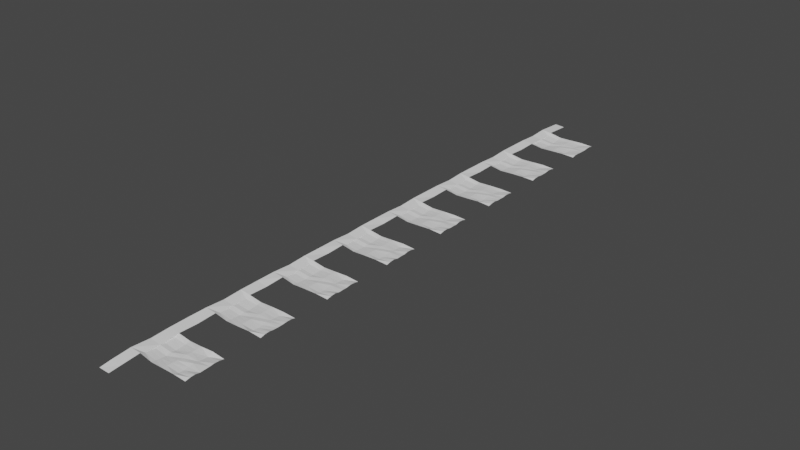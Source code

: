 # Source: bandeirinhas.blend  (saved by Blender 3.2.14; exported with 4.5.12 LTS)
import bpy
from mathutils import Matrix  # noqa: F401  (used for matrix-valued properties, if any)

bpy.ops.wm.read_factory_settings(use_empty=True)
scene = bpy.context.scene
scene.name = 'Scene'

# ---- collections
col_collection = bpy.data.collections.new('Collection'); scene.collection.children.link(col_collection)

# ---- world
world_world = bpy.data.worlds.new('World'); scene.world = world_world
world_world.use_nodes = True; world_world.node_tree.nodes.clear()
_N = world_world.node_tree.nodes; _L = world_world.node_tree.links
n0 = _N.new('ShaderNodeOutputWorld'); n0.name = 'World Output'; n0.location = (300, 300)
n1 = _N.new('ShaderNodeBackground'); n1.name = 'Background'; n1.location = (10, 300)
n1.inputs[0].default_value = (0.05088, 0.05088, 0.05088, 1.0)
_L.new(n1.outputs[0], n0.inputs[0])
n0.is_active_output = True
world_world.color = (0.05088, 0.05088, 0.05088)
world_world.use_sun_shadow = False
world_world.sun_shadow_jitter_overblur = 0.0

# ---- meshes
me_plane = bpy.data.meshes.new('Plane')
me_plane.from_pydata([(-1.0, -1.0, 0.0), (1.0, -1.0, 0.0), (-1.0, 1.0, 0.0), (1.0, 1.0, 0.0), (-1.0, 0.965, 0.0), (-1.0, 0.9044, 0.0), (-1.0, 0.8438, 0.0), (-1.0, 0.7832, 0.0), (-1.0, 0.7226, 0.0), (-1.0, 0.662, 0.0), (-1.0, 0.6014, 0.0), (-1.0, 0.5408, 0.0), (-1.0, 0.4802, 0.0), (-1.0, 0.4196, 0.0), (-1.0, 0.359, 0.0), (-1.0, 0.2983, 0.0), (-1.0, 0.2377, 0.0), (-1.0, 0.1771, 0.0), (-1.0, 0.1165, 0.0), (-1.0, 0.05592, 0.0), (-1.0, -0.004686, 0.0), (-1.0, -0.06529, 0.0), (-1.0, -0.1259, 0.0), (-1.0, -0.1865, 0.0), (-1.0, -0.2471, 0.0), (-1.0, -0.3077, 0.0), (-1.0, -0.3683, 0.0), (-1.0, -0.4289, 0.0), (-1.0, -0.4895, 0.0), (-1.0, -0.5501, 0.0), (-1.0, -0.6107, 0.0), (-1.0, -0.6714, 0.0), (-1.0, -0.732, 0.0), (-1.0, -0.7926, 0.0), (-1.0, -0.8532, 0.0), (-1.0, -0.9138, 0.0), (1.0, -0.9138, 0.0), (1.0, -0.8532, 0.0), (1.0, -0.7926, 0.0), (1.0, -0.732, 0.0), (1.0, -0.6714, 0.0), (1.0, -0.6107, 0.0), (1.0, -0.5501, 0.0), (1.0, -0.4895, 0.0), (1.0, -0.4289, 0.0), (1.0, -0.3683, 0.0), (1.0, -0.3077, 0.0), (1.0, -0.2471, 0.0), (1.0, -0.1865, 0.0), (1.0, -0.1259, 0.0), (1.0, -0.06529, 0.0), (1.0, -0.004686, 0.0), (1.0, 0.05592, 0.0), (1.0, 0.1165, 0.0), (1.0, 0.1771, 0.0), (1.0, 0.2377, 0.0), (1.0, 0.2983, 0.0), (1.0, 0.359, 0.0), (1.0, 0.4196, 0.0), (1.0, 0.4802, 0.0), (1.0, 0.5408, 0.0), (1.0, 0.6014, 0.0), (1.0, 0.662, 0.0), (1.0, 0.7226, 0.0), (1.0, 0.7832, 0.0), (1.0, 0.8438, 0.0), (1.0, 0.9044, 0.0), (1.0, 0.965, 0.0), (-10.66, 0.9044, 0.0), (-10.66, 0.8438, 0.0), (-10.66, 0.7832, 0.0), (-10.66, 0.662, 0.0), (-10.66, 0.6014, 0.0), (-10.66, 0.5408, 0.0), (-10.66, 0.4196, 0.0), (-10.66, 0.359, 0.0), (-10.66, 0.2983, 0.0), (-10.66, 0.1771, 0.0), (-10.66, 0.1165, 0.0), (-10.66, 0.05592, 0.0), (-10.66, -0.06529, 0.0), (-10.66, -0.1259, 0.0), (-10.66, -0.1865, 0.0), (-10.66, -0.3077, 0.0), (-10.66, -0.3683, 0.0), (-10.66, -0.4289, 0.0), (-10.66, -0.5501, 0.0), (-10.66, -0.6107, 0.0), (-10.66, -0.6714, 0.0), (-10.66, -0.7926, 0.0), (-10.66, -0.8532, 0.0), (-10.66, -0.9138, 0.0), (-1.0, 0.8741, 0.0), (-1.0, 0.8135, 0.0), (-1.0, 0.6317, 0.0), (-1.0, 0.5711, 0.0), (-1.0, 0.3893, 0.0), (-1.0, 0.3286, 0.0), (-1.0, 0.1468, 0.0), (-1.0, 0.08622, 0.0), (-1.0, -0.0956, 0.0), (-1.0, -0.1562, 0.0), (-1.0, -0.338, 0.0), (-1.0, -0.3986, 0.0), (-1.0, -0.5804, 0.0), (-1.0, -0.641, 0.0), (-1.0, -0.8229, 0.0), (-1.0, -0.8835, 0.0), (-10.66, 0.8741, 0.0), (-10.66, 0.8135, 0.0), (-10.66, 0.6317, 0.0), (-10.66, 0.5711, 0.0), (-10.66, 0.3893, 0.0), (-10.66, 0.3286, 0.0), (-10.66, 0.1468, 0.0), (-10.66, 0.08622, 0.0), (-10.66, -0.0956, 0.0), (-10.66, -0.1562, 0.0), (-10.66, -0.338, 0.0), (-10.66, -0.3986, 0.0), (-10.66, -0.5804, 0.0), (-10.66, -0.641, 0.0), (-10.66, -0.8229, 0.0), (-10.66, -0.8835, 0.0), (-5.83, -0.6714, 0.0), (-5.83, -0.6107, 0.0), (-5.83, 0.6014, 0.0), (-5.83, 0.662, 0.0), (-5.83, 0.1165, 0.0), (-5.83, 0.1771, 0.0), (-5.83, 0.5408, 0.0), (-5.83, -0.3683, 0.0), (-5.83, -0.3077, 0.0), (-5.83, 0.05592, 0.0), (-5.83, -0.8532, 0.0), (-5.83, -0.7926, 0.0), (-5.83, -0.4289, 0.0), (-5.83, -0.9138, 0.0), (-5.83, 0.8438, 0.0), (-5.83, 0.9044, 0.0), (-5.83, 0.359, 0.0), (-5.83, 0.4196, 0.0), (-5.83, 0.7832, 0.0), (-5.83, -0.1259, 0.0), (-5.83, -0.06529, 0.0), (-5.83, 0.2983, 0.0), (-5.83, -0.5501, 0.0), (-5.83, -0.1865, 0.0), (-5.83, -0.1562, 0.0), (-5.83, -0.5804, 0.0), (-5.83, 0.3286, 0.0), (-5.83, -0.0956, 0.0), (-5.83, 0.8135, 0.0), (-5.83, 0.3893, 0.0), (-5.83, 0.8741, 0.0), (-5.83, -0.8835, 0.0), (-5.83, -0.3986, 0.0), (-5.83, -0.8229, 0.0), (-5.83, 0.08622, 0.0), (-5.83, -0.338, 0.0), (-5.83, 0.5711, 0.0), (-5.83, 0.1468, 0.0), (-5.83, 0.6317, 0.0), (-5.83, -0.641, 0.0), (-1.0, 0.859, 0.0), (-1.0, 0.7983, 0.0), (-1.0, 0.6165, 0.0), (-1.0, 0.5559, 0.0), (-1.0, 0.3741, 0.0), (-1.0, 0.3135, 0.0), (-1.0, 0.1317, 0.0), (-1.0, 0.07107, 0.0), (-1.0, -0.1107, 0.0), (-1.0, -0.1714, 0.0), (-1.0, -0.3532, 0.0), (-1.0, -0.4138, 0.0), (-1.0, -0.5956, 0.0), (-1.0, -0.6562, 0.0), (-1.0, -0.838, 0.0), (-1.0, -0.8986, 0.0), (-10.66, 0.859, 0.0), (-10.66, 0.7983, 0.0), (-10.66, 0.6165, 0.0), (-10.66, 0.5559, 0.0), (-10.66, 0.3741, 0.0), (-10.66, 0.3135, 0.0), (-10.66, 0.1317, 0.0), (-10.66, 0.07107, 0.0), (-10.66, -0.1107, 0.0), (-10.66, -0.1714, 0.0), (-10.66, -0.3532, 0.0), (-10.66, -0.4138, 0.0), (-10.66, -0.5956, 0.0), (-10.66, -0.6562, 0.0), (-10.66, -0.838, 0.0), (-10.66, -0.8986, 0.0), (-3.415, -0.6714, 0.0), (-8.245, -0.6107, 0.0), (-3.415, 0.6014, 0.0), (-8.245, 0.662, 0.0), (-3.415, 0.1165, 0.0), (-8.245, 0.1771, 0.0), (-3.415, 0.5408, 0.0), (-3.415, -0.3683, 0.0), (-8.245, -0.3077, 0.0), (-3.415, 0.05592, 0.0), (-3.415, -0.8532, 0.0), (-8.245, -0.7926, 0.0), (-3.415, -0.4289, 0.0), (-3.415, -0.9138, 0.0), (-3.415, 0.8438, 0.0), (-8.245, 0.9044, 0.0), (-3.415, 0.359, 0.0), (-8.245, 0.4196, 0.0), (-3.415, 0.7832, 0.0), (-3.415, -0.1259, 0.0), (-8.245, -0.06529, 0.0), (-3.415, 0.2983, 0.0), (-8.245, -0.5501, 0.0), (-3.415, -0.1865, 0.0), (-1.0, 0.8893, 0.0), (-1.0, 0.8286, 0.0), (-1.0, 0.6468, 0.0), (-1.0, 0.5862, 0.0), (-1.0, 0.4044, 0.0), (-1.0, 0.3438, 0.0), (-1.0, 0.162, 0.0), (-1.0, 0.1014, 0.0), (-1.0, -0.08044, 0.0), (-1.0, -0.141, 0.0), (-1.0, -0.3229, 0.0), (-1.0, -0.3835, 0.0), (-1.0, -0.5653, 0.0), (-1.0, -0.6259, 0.0), (-1.0, -0.8077, 0.0), (-1.0, -0.8683, 0.0), (-10.66, 0.8893, 0.0), (-10.66, 0.8286, 0.0), (-10.66, 0.6468, 0.0), (-10.66, 0.5862, 0.0), (-10.66, 0.4044, 0.0), (-10.66, 0.3438, 0.0), (-10.66, 0.162, 0.0), (-10.66, 0.1014, 0.0), (-10.66, -0.08044, 0.0), (-10.66, -0.141, 0.0), (-10.66, -0.3229, 0.0), (-10.66, -0.3835, 0.0), (-10.66, -0.5653, 0.0), (-10.66, -0.6259, 0.0), (-10.66, -0.8077, 0.0), (-10.66, -0.8683, 0.0), (-8.245, -0.6714, 0.0), (-3.415, -0.6107, 0.0), (-8.245, 0.6014, 0.0), (-3.415, 0.662, 0.0), (-8.245, 0.1165, 0.0), (-3.415, 0.1771, 0.0), (-8.245, 0.5408, 0.0), (-8.245, -0.3683, 0.0), (-3.415, -0.3077, 0.0), (-8.245, 0.05592, 0.0), (-8.245, -0.8532, 0.0), (-3.415, -0.7926, 0.0), (-8.245, -0.4289, 0.0), (-8.245, -0.9138, 0.0), (-8.245, 0.8438, 0.0), (-3.415, 0.9044, 0.0), (-8.245, 0.359, 0.0), (-3.415, 0.4196, 0.0), (-8.245, 0.7832, 0.0), (-8.245, -0.1259, 0.0), (-3.415, -0.06529, 0.0), (-8.245, 0.2983, 0.0), (-3.415, -0.5501, 0.0), (-8.245, -0.1865, 0.0), (-8.245, -0.1562, 0.0), (-3.415, -0.1562, 0.0), (-5.83, -0.1714, 0.0), (-5.83, -0.141, 0.0), (-8.245, -0.5804, 0.0), (-3.415, -0.5804, 0.0), (-5.83, -0.5956, 0.0), (-5.83, -0.5653, 0.0), (-8.245, 0.3286, 0.0), (-3.415, 0.3286, 0.0), (-5.83, 0.3135, 0.0), (-5.83, 0.3438, 0.0), (-8.245, -0.0956, 0.0), (-3.415, -0.0956, 0.0), (-5.83, -0.1107, 0.0), (-5.83, -0.08044, 0.0), (-8.245, 0.8135, 0.0), (-3.415, 0.8135, 0.0), (-5.83, 0.7983, 0.0), (-5.83, 0.8286, 0.0), (-8.245, 0.3893, 0.0), (-3.415, 0.3893, 0.0), (-5.83, 0.3741, 0.0), (-5.83, 0.4044, 0.0), (-8.245, 0.8741, 0.0), (-3.415, 0.8741, 0.0), (-5.83, 0.859, 0.0), (-5.83, 0.8893, 0.0), (-8.245, -0.8835, 0.0), (-3.415, -0.8835, 0.0), (-5.83, -0.8986, 0.0), (-5.83, -0.8683, 0.0), (-8.245, -0.3986, 0.0), (-3.415, -0.3986, 0.0), (-5.83, -0.4138, 0.0), (-5.83, -0.3835, 0.0), (-8.245, -0.8229, 0.0), (-3.415, -0.8229, 0.0), (-5.83, -0.838, 0.0), (-5.83, -0.8077, 0.0), (-8.245, 0.08622, 0.0), (-3.415, 0.08622, 0.0), (-5.83, 0.07107, 0.0), (-5.83, 0.1014, 0.0), (-8.245, -0.338, 0.0), (-3.415, -0.338, 0.0), (-5.83, -0.3532, 0.0), (-5.83, -0.3229, 0.0), (-8.245, 0.5711, 0.0), (-3.415, 0.5711, 0.0), (-5.83, 0.5559, 0.0), (-5.83, 0.5862, 0.0), (-8.245, 0.1468, 0.0), (-3.415, 0.1468, 0.0), (-5.83, 0.1317, 0.0), (-5.83, 0.162, 0.0), (-8.245, 0.6317, 0.0), (-3.415, 0.6317, 0.0), (-5.83, 0.6165, 0.0), (-5.83, 0.6468, 0.0), (-8.245, -0.641, 0.0), (-3.415, -0.641, 0.0), (-5.83, -0.6562, 0.0), (-5.83, -0.6259, 0.0), (-3.415, -0.6259, 0.0), (-3.415, -0.6562, 0.0), (-8.245, -0.6562, 0.0), (-3.415, 0.6468, 0.0), (-3.415, 0.6165, 0.0), (-8.245, 0.6165, 0.0), (-3.415, 0.162, 0.0), (-3.415, 0.1317, 0.0), (-8.245, 0.1317, 0.0), (-3.415, 0.5862, 0.0), (-3.415, 0.5559, 0.0), (-8.245, 0.5559, 0.0), (-3.415, -0.3229, 0.0), (-3.415, -0.3532, 0.0), (-8.245, -0.3532, 0.0), (-3.415, 0.1014, 0.0), (-3.415, 0.07107, 0.0), (-8.245, 0.07107, 0.0), (-3.415, -0.8077, 0.0), (-3.415, -0.838, 0.0), (-8.245, -0.838, 0.0), (-3.415, -0.3835, 0.0), (-3.415, -0.4138, 0.0), (-8.245, -0.4138, 0.0), (-3.415, -0.8683, 0.0), (-3.415, -0.8986, 0.0), (-8.245, -0.8986, 0.0), (-3.415, 0.8893, 0.0), (-3.415, 0.859, 0.0), (-8.245, 0.859, 0.0), (-3.415, 0.4044, 0.0), (-3.415, 0.3741, 0.0), (-8.245, 0.3741, 0.0), (-3.415, 0.8286, 0.0), (-3.415, 0.7983, 0.0), (-8.245, 0.7983, 0.0), (-3.415, -0.08044, 0.0), (-3.415, -0.1107, 0.0), (-8.245, -0.1107, 0.0), (-3.415, 0.3438, 0.0), (-3.415, 0.3135, 0.0), (-8.245, 0.3135, 0.0), (-3.415, -0.5653, 0.0), (-3.415, -0.5956, 0.0), (-8.245, -0.5956, 0.0), (-3.415, -0.141, 0.0), (-3.415, -0.1714, 0.0), (-8.245, -0.1714, 0.0), (-8.245, -0.141, 0.0), (-8.245, -0.5653, 0.0), (-8.245, 0.3438, 0.0), (-8.245, -0.08044, 0.0), (-8.245, 0.8286, 0.0), (-8.245, 0.4044, 0.0), (-8.245, 0.8893, 0.0), (-8.245, -0.8683, 0.0), (-8.245, -0.3835, 0.0), (-8.245, -0.8077, 0.0), (-8.245, 0.1014, 0.0), (-8.245, -0.3229, 0.0), (-8.245, 0.5862, 0.0), (-8.245, 0.162, 0.0), (-8.245, 0.6468, 0.0), (-8.245, -0.6259, 0.0)], [], [(4, 67, 3, 2), (0, 1, 36, 35), (35, 36, 37, 34, 235, 107, 179), (34, 37, 38, 33, 234, 106, 178), (33, 38, 39, 32), (32, 39, 40, 31), (31, 40, 41, 30, 233, 105, 177), (30, 41, 42, 29, 232, 104, 176), (29, 42, 43, 28), (28, 43, 44, 27), (27, 44, 45, 26, 231, 103, 175), (26, 45, 46, 25, 230, 102, 174), (25, 46, 47, 24), (24, 47, 48, 23), (23, 48, 49, 22, 229, 101, 173), (22, 49, 50, 21, 228, 100, 172), (21, 50, 51, 20), (20, 51, 52, 19), (19, 52, 53, 18, 227, 99, 171), (18, 53, 54, 17, 226, 98, 170), (17, 54, 55, 16), (16, 55, 56, 15), (15, 56, 57, 14, 225, 97, 169), (14, 57, 58, 13, 224, 96, 168), (13, 58, 59, 12), (12, 59, 60, 11), (11, 60, 61, 10, 223, 95, 167), (10, 61, 62, 9, 222, 94, 166), (9, 62, 63, 8), (8, 63, 64, 7), (7, 64, 65, 6, 221, 93, 165), (6, 65, 66, 5, 220, 92, 164), (5, 66, 67, 4), (403, 197, 87, 249), (402, 199, 71, 238), (401, 201, 77, 242), (400, 254, 72, 239), (399, 204, 83, 246), (398, 256, 78, 243), (397, 207, 89, 250), (396, 259, 84, 247), (395, 262, 90, 251), (394, 211, 68, 236), (393, 213, 74, 240), (392, 266, 69, 237), (391, 216, 80, 244), (390, 268, 75, 241), (389, 218, 86, 248), (388, 271, 81, 245), (387, 276, 117, 189), (386, 277, 148, 278), (385, 215, 143, 279), (384, 280, 120, 192), (383, 281, 149, 282), (382, 274, 146, 283), (381, 284, 113, 185), (380, 285, 150, 286), (379, 212, 140, 287), (378, 288, 116, 188), (377, 289, 151, 290), (376, 272, 144, 291), (375, 292, 109, 181), (374, 293, 152, 294), (373, 210, 138, 295), (372, 296, 112, 184), (371, 297, 153, 298), (370, 269, 141, 299), (369, 300, 108, 180), (368, 301, 154, 302), (367, 267, 139, 303), (366, 304, 123, 195), (365, 305, 155, 306), (364, 206, 134, 307), (363, 308, 119, 191), (362, 309, 156, 310), (361, 203, 131, 311), (360, 312, 122, 194), (359, 313, 157, 314), (358, 263, 135, 315), (357, 316, 115, 187), (356, 317, 158, 318), (355, 200, 128, 319), (354, 320, 118, 190), (353, 321, 159, 322), (352, 260, 132, 323), (351, 324, 111, 183), (350, 325, 160, 326), (349, 198, 126, 327), (348, 328, 114, 186), (347, 329, 161, 330), (346, 257, 129, 331), (345, 332, 110, 182), (344, 333, 162, 334), (343, 255, 127, 335), (342, 336, 121, 193), (341, 337, 163, 338), (340, 253, 125, 339), (337, 340, 339, 163), (105, 233, 340, 337), (233, 30, 253, 340), (196, 341, 338, 124), (31, 177, 341, 196), (177, 105, 337, 341), (252, 342, 193, 88), (124, 338, 342, 252), (338, 163, 336, 342), (333, 343, 335, 162), (94, 222, 343, 333), (222, 9, 255, 343), (198, 344, 334, 126), (10, 166, 344, 198), (166, 94, 333, 344), (254, 345, 182, 72), (126, 334, 345, 254), (334, 162, 332, 345), (329, 346, 331, 161), (98, 226, 346, 329), (226, 17, 257, 346), (200, 347, 330, 128), (18, 170, 347, 200), (170, 98, 329, 347), (256, 348, 186, 78), (128, 330, 348, 256), (330, 161, 328, 348), (325, 349, 327, 160), (95, 223, 349, 325), (223, 10, 198, 349), (202, 350, 326, 130), (11, 167, 350, 202), (167, 95, 325, 350), (258, 351, 183, 73), (130, 326, 351, 258), (326, 160, 324, 351), (321, 352, 323, 159), (102, 230, 352, 321), (230, 25, 260, 352), (203, 353, 322, 131), (26, 174, 353, 203), (174, 102, 321, 353), (259, 354, 190, 84), (131, 322, 354, 259), (322, 159, 320, 354), (317, 355, 319, 158), (99, 227, 355, 317), (227, 18, 200, 355), (205, 356, 318, 133), (19, 171, 356, 205), (171, 99, 317, 356), (261, 357, 187, 79), (133, 318, 357, 261), (318, 158, 316, 357), (313, 358, 315, 157), (106, 234, 358, 313), (234, 33, 263, 358), (206, 359, 314, 134), (34, 178, 359, 206), (178, 106, 313, 359), (262, 360, 194, 90), (134, 314, 360, 262), (314, 157, 312, 360), (309, 361, 311, 156), (103, 231, 361, 309), (231, 26, 203, 361), (208, 362, 310, 136), (27, 175, 362, 208), (175, 103, 309, 362), (264, 363, 191, 85), (136, 310, 363, 264), (310, 156, 308, 363), (305, 364, 307, 155), (107, 235, 364, 305), (235, 34, 206, 364), (209, 365, 306, 137), (35, 179, 365, 209), (179, 107, 305, 365), (265, 366, 195, 91), (137, 306, 366, 265), (306, 155, 304, 366), (301, 367, 303, 154), (92, 220, 367, 301), (220, 5, 267, 367), (210, 368, 302, 138), (6, 164, 368, 210), (164, 92, 301, 368), (266, 369, 180, 69), (138, 302, 369, 266), (302, 154, 300, 369), (297, 370, 299, 153), (96, 224, 370, 297), (224, 13, 269, 370), (212, 371, 298, 140), (14, 168, 371, 212), (168, 96, 297, 371), (268, 372, 184, 75), (140, 298, 372, 268), (298, 153, 296, 372), (293, 373, 295, 152), (93, 221, 373, 293), (221, 6, 210, 373), (214, 374, 294, 142), (7, 165, 374, 214), (165, 93, 293, 374), (270, 375, 181, 70), (142, 294, 375, 270), (294, 152, 292, 375), (289, 376, 291, 151), (100, 228, 376, 289), (228, 21, 272, 376), (215, 377, 290, 143), (22, 172, 377, 215), (172, 100, 289, 377), (271, 378, 188, 81), (143, 290, 378, 271), (290, 151, 288, 378), (285, 379, 287, 150), (97, 225, 379, 285), (225, 14, 212, 379), (217, 380, 286, 145), (15, 169, 380, 217), (169, 97, 285, 380), (273, 381, 185, 76), (145, 286, 381, 273), (286, 150, 284, 381), (281, 382, 283, 149), (104, 232, 382, 281), (232, 29, 274, 382), (253, 383, 282, 125), (30, 176, 383, 253), (176, 104, 281, 383), (197, 384, 192, 87), (125, 282, 384, 197), (282, 149, 280, 384), (277, 385, 279, 148), (101, 229, 385, 277), (229, 22, 215, 385), (219, 386, 278, 147), (23, 173, 386, 219), (173, 101, 277, 386), (275, 387, 189, 82), (147, 278, 387, 275), (278, 148, 276, 387), (276, 388, 245, 117), (148, 279, 388, 276), (279, 143, 271, 388), (280, 389, 248, 120), (149, 283, 389, 280), (283, 146, 218, 389), (284, 390, 241, 113), (150, 287, 390, 284), (287, 140, 268, 390), (288, 391, 244, 116), (151, 291, 391, 288), (291, 144, 216, 391), (292, 392, 237, 109), (152, 295, 392, 292), (295, 138, 266, 392), (296, 393, 240, 112), (153, 299, 393, 296), (299, 141, 213, 393), (300, 394, 236, 108), (154, 303, 394, 300), (303, 139, 211, 394), (304, 395, 251, 123), (155, 307, 395, 304), (307, 134, 262, 395), (308, 396, 247, 119), (156, 311, 396, 308), (311, 131, 259, 396), (312, 397, 250, 122), (157, 315, 397, 312), (315, 135, 207, 397), (316, 398, 243, 115), (158, 319, 398, 316), (319, 128, 256, 398), (320, 399, 246, 118), (159, 323, 399, 320), (323, 132, 204, 399), (324, 400, 239, 111), (160, 327, 400, 324), (327, 126, 254, 400), (328, 401, 242, 114), (161, 331, 401, 328), (331, 129, 201, 401), (332, 402, 238, 110), (162, 335, 402, 332), (335, 127, 199, 402), (336, 403, 249, 121), (163, 339, 403, 336), (339, 125, 197, 403)])
_uv = me_plane.uv_layers.new(name='UVMap')
_uv.uv.foreach_set('vector', [0.0, 0.9825, 1.0, 0.9825, 1.0, 1.0, 0.0, 1.0, 0.0, 0.0, 1.0, 0.0, 1.0, 0.04311, 0.0, 0.04311, 0.0, 0.04311, 1.0, 0.04311, 1.0, 0.07341, 0.0, 0.07341, 0.0, 0.06584, 0.0, 0.05826, 0.0, 0.05069, 0.0, 0.07341, 1.0, 0.07341, 1.0, 0.1037, 0.0, 0.1037, 0.0, 0.09614, 0.0, 0.08857, 0.0, 0.08099, 0.0, 0.1037, 1.0, 0.1037, 1.0, 0.134, 0.0, 0.134, 0.0, 0.134, 1.0, 0.134, 1.0, 0.1643, 0.0, 0.1643, 0.0, 0.1643, 1.0, 0.1643, 1.0, 0.1946, 0.0, 0.1946, 0.0, 0.1871, 0.0, 0.1795, 0.0, 0.1719, 0.0, 0.1946, 1.0, 0.1946, 1.0, 0.2249, 0.0, 0.2249, 0.0, 0.2174, 0.0, 0.2098, 0.0, 0.2022, 0.0, 0.2249, 1.0, 0.2249, 1.0, 0.2552, 0.0, 0.2552, 0.0, 0.2552, 1.0, 0.2552, 1.0, 0.2855, 0.0, 0.2855, 0.0, 0.2855, 1.0, 0.2855, 1.0, 0.3158, 0.0, 0.3158, 0.0, 0.3083, 0.0, 0.3007, 0.0, 0.2931, 0.0, 0.3158, 1.0, 0.3158, 1.0, 0.3461, 0.0, 0.3461, 0.0, 0.3386, 0.0, 0.331, 0.0, 0.3234, 0.0, 0.3461, 1.0, 0.3461, 1.0, 0.3764, 0.0, 0.3764, 0.0, 0.3764, 1.0, 0.3764, 1.0, 0.4067, 0.0, 0.4067, 0.0, 0.4067, 1.0, 0.4067, 1.0, 0.4371, 0.0, 0.4371, 0.0, 0.4295, 0.0, 0.4219, 0.0, 0.4143, 0.0, 0.4371, 1.0, 0.4371, 1.0, 0.4674, 0.0, 0.4674, 0.0, 0.4598, 0.0, 0.4522, 0.0, 0.4446, 0.0, 0.4674, 1.0, 0.4674, 1.0, 0.4977, 0.0, 0.4977, 0.0, 0.4977, 1.0, 0.4977, 1.0, 0.528, 0.0, 0.528, 0.0, 0.528, 1.0, 0.528, 1.0, 0.5583, 0.0, 0.5583, 0.0, 0.5507, 0.0, 0.5431, 0.0, 0.5355, 0.0, 0.5583, 1.0, 0.5583, 1.0, 0.5886, 0.0, 0.5886, 0.0, 0.581, 0.0, 0.5734, 0.0, 0.5658, 0.0, 0.5886, 1.0, 0.5886, 1.0, 0.6189, 0.0, 0.6189, 0.0, 0.6189, 1.0, 0.6189, 1.0, 0.6492, 0.0, 0.6492, 0.0, 0.6492, 1.0, 0.6492, 1.0, 0.6795, 0.0, 0.6795, 0.0, 0.6719, 0.0, 0.6643, 0.0, 0.6567, 0.0, 0.6795, 1.0, 0.6795, 1.0, 0.7098, 0.0, 0.7098, 0.0, 0.7022, 0.0, 0.6946, 0.0, 0.6871, 0.0, 0.7098, 1.0, 0.7098, 1.0, 0.7401, 0.0, 0.7401, 0.0, 0.7401, 1.0, 0.7401, 1.0, 0.7704, 0.0, 0.7704, 0.0, 0.7704, 1.0, 0.7704, 1.0, 0.8007, 0.0, 0.8007, 0.0, 0.7931, 0.0, 0.7855, 0.0, 0.778, 0.0, 0.8007, 1.0, 0.8007, 1.0, 0.831, 0.0, 0.831, 0.0, 0.8234, 0.0, 0.8158, 0.0, 0.8083, 0.0, 0.831, 1.0, 0.831, 1.0, 0.8613, 0.0, 0.8613, 0.0, 0.8613, 1.0, 0.8613, 1.0, 0.8916, 0.0, 0.8916, 0.0, 0.8916, 1.0, 0.8916, 1.0, 0.9219, 0.0, 0.9219, 0.0, 0.9143, 0.0, 0.9067, 0.0, 0.8992, 0.0, 0.9219, 1.0, 0.9219, 1.0, 0.9522, 0.0, 0.9522, 0.0, 0.9446, 0.0, 0.9371, 0.0, 0.9295, 0.0, 0.9522, 1.0, 0.9522, 1.0, 0.9825, 0.0, 0.9825, 0.0, 0.1871, 0.0, 0.1946, 0.0, 0.1946, 0.0, 0.1871, 0.0, 0.8234, 0.0, 0.831, 0.0, 0.831, 0.0, 0.8234, 0.0, 0.581, 0.0, 0.5886, 0.0, 0.5886, 0.0, 0.581, 0.0, 0.7931, 0.0, 0.8007, 0.0, 0.8007, 0.0, 0.7931, 0.0, 0.3386, 0.0, 0.3461, 0.0, 0.3461, 0.0, 0.3386, 0.0, 0.5507, 0.0, 0.5583, 0.0, 0.5583, 0.0, 0.5507, 0.0, 0.09614, 0.0, 0.1037, 0.0, 0.1037, 0.0, 0.09614, 0.0, 0.3083, 0.0, 0.3158, 0.0, 0.3158, 0.0, 0.3083, 0.0, 0.06584, 0.0, 0.07341, 0.0, 0.07341, 0.0, 0.06584, 0.0, 0.9446, 0.0, 0.9522, 0.0, 0.9522, 0.0, 0.9446, 0.0, 0.7022, 0.0, 0.7098, 0.0, 0.7098, 0.0, 0.7022, 0.0, 0.9143, 0.0, 0.9219, 0.0, 0.9219, 0.0, 0.9143, 0.0, 0.4598, 0.0, 0.4674, 0.0, 0.4674, 0.0, 0.4598, 0.0, 0.6719, 0.0, 0.6795, 0.0, 0.6795, 0.0, 0.6719, 0.0, 0.2174, 0.0, 0.2249, 0.0, 0.2249, 0.0, 0.2174, 0.0, 0.4295, 0.0, 0.4371, 0.0, 0.4371, 0.0, 0.4295, 0.0, 0.4143, 0.0, 0.4219, 0.0, 0.4219, 0.0, 0.4143, 0.0, 0.4143, 0.0, 0.4219, 0.0, 0.4219, 0.0, 0.4143, 0.0, 0.4295, 0.0, 0.4371, 0.0, 0.4371, 0.0, 0.4295, 0.0, 0.2022, 0.0, 0.2098, 0.0, 0.2098, 0.0, 0.2022, 0.0, 0.2022, 0.0, 0.2098, 0.0, 0.2098, 0.0, 0.2022, 0.0, 0.2174, 0.0, 0.2249, 0.0, 0.2249, 0.0, 0.2174, 0.0, 0.6567, 0.0, 0.6643, 0.0, 0.6643, 0.0, 0.6567, 0.0, 0.6567, 0.0, 0.6643, 0.0, 0.6643, 0.0, 0.6567, 0.0, 0.6719, 0.0, 0.6795, 0.0, 0.6795, 0.0, 0.6719, 0.0, 0.4446, 0.0, 0.4522, 0.0, 0.4522, 0.0, 0.4446, 0.0, 0.4446, 0.0, 0.4522, 0.0, 0.4522, 0.0, 0.4446, 0.0, 0.4598, 0.0, 0.4674, 0.0, 0.4674, 0.0, 0.4598, 0.0, 0.8992, 0.0, 0.9067, 0.0, 0.9067, 0.0, 0.8992, 0.0, 0.8992, 0.0, 0.9067, 0.0, 0.9067, 0.0, 0.8992, 0.0, 0.9143, 0.0, 0.9219, 0.0, 0.9219, 0.0, 0.9143, 0.0, 0.6871, 0.0, 0.6946, 0.0, 0.6946, 0.0, 0.6871, 0.0, 0.6871, 0.0, 0.6946, 0.0, 0.6946, 0.0, 0.6871, 0.0, 0.7022, 0.0, 0.7098, 0.0, 0.7098, 0.0, 0.7022, 0.0, 0.9295, 0.0, 0.9371, 0.0, 0.9371, 0.0, 0.9295, 0.0, 0.9295, 0.0, 0.9371, 0.0, 0.9371, 0.0, 0.9295, 0.0, 0.9446, 0.0, 0.9522, 0.0, 0.9522, 0.0, 0.9446, 0.0, 0.05069, 0.0, 0.05826, 0.0, 0.05826, 0.0, 0.05069, 0.0, 0.05069, 0.0, 0.05826, 0.0, 0.05826, 0.0, 0.05069, 0.0, 0.06584, 0.0, 0.07341, 0.0, 0.07341, 0.0, 0.06584, 0.0, 0.2931, 0.0, 0.3007, 0.0, 0.3007, 0.0, 0.2931, 0.0, 0.2931, 0.0, 0.3007, 0.0, 0.3007, 0.0, 0.2931, 0.0, 0.3083, 0.0, 0.3158, 0.0, 0.3158, 0.0, 0.3083, 0.0, 0.08099, 0.0, 0.08857, 0.0, 0.08857, 0.0, 0.08099, 0.0, 0.08099, 0.0, 0.08857, 0.0, 0.08857, 0.0, 0.08099, 0.0, 0.09614, 0.0, 0.1037, 0.0, 0.1037, 0.0, 0.09614, 0.0, 0.5355, 0.0, 0.5431, 0.0, 0.5431, 0.0, 0.5355, 0.0, 0.5355, 0.0, 0.5431, 0.0, 0.5431, 0.0, 0.5355, 0.0, 0.5507, 0.0, 0.5583, 0.0, 0.5583, 0.0, 0.5507, 0.0, 0.3234, 0.0, 0.331, 0.0, 0.331, 0.0, 0.3234, 0.0, 0.3234, 0.0, 0.331, 0.0, 0.331, 0.0, 0.3234, 0.0, 0.3386, 0.0, 0.3461, 0.0, 0.3461, 0.0, 0.3386, 0.0, 0.778, 0.0, 0.7855, 0.0, 0.7855, 0.0, 0.778, 0.0, 0.778, 0.0, 0.7855, 0.0, 0.7855, 0.0, 0.778, 0.0, 0.7931, 0.0, 0.8007, 0.0, 0.8007, 0.0, 0.7931, 0.0, 0.5658, 0.0, 0.5734, 0.0, 0.5734, 0.0, 0.5658, 0.0, 0.5658, 0.0, 0.5734, 0.0, 0.5734, 0.0, 0.5658, 0.0, 0.581, 0.0, 0.5886, 0.0, 0.5886, 0.0, 0.581, 0.0, 0.8083, 0.0, 0.8158, 0.0, 0.8158, 0.0, 0.8083, 0.0, 0.8083, 0.0, 0.8158, 0.0, 0.8158, 0.0, 0.8083, 0.0, 0.8234, 0.0, 0.831, 0.0, 0.831, 0.0, 0.8234, 0.0, 0.1719, 0.0, 0.1795, 0.0, 0.1795, 0.0, 0.1719, 0.0, 0.1719, 0.0, 0.1795, 0.0, 0.1795, 0.0, 0.1719, 0.0, 0.1871, 0.0, 0.1946, 0.0, 0.1946, 0.0, 0.1871, 0.0, 0.1795, 0.0, 0.1871, 0.0, 0.1871, 0.0, 0.1795, 0.0, 0.1795, 0.0, 0.1871, 0.0, 0.1871, 0.0, 0.1795, 0.0, 0.1871, 0.0, 0.1946, 0.0, 0.1946, 0.0, 0.1871, 0.0, 0.1643, 0.0, 0.1719, 0.0, 0.1719, 0.0, 0.1643, 0.0, 0.1643, 0.0, 0.1719, 0.0, 0.1719, 0.0, 0.1643, 0.0, 0.1719, 0.0, 0.1795, 0.0, 0.1795, 0.0, 0.1719, 0.0, 0.1643, 0.0, 0.1719, 0.0, 0.1719, 0.0, 0.1643, 0.0, 0.1643, 0.0, 0.1719, 0.0, 0.1719, 0.0, 0.1643, 0.0, 0.1719, 0.0, 0.1795, 0.0, 0.1795, 0.0, 0.1719, 0.0, 0.8158, 0.0, 0.8234, 0.0, 0.8234, 0.0, 0.8158, 0.0, 0.8158, 0.0, 0.8234, 0.0, 0.8234, 0.0, 0.8158, 0.0, 0.8234, 0.0, 0.831, 0.0, 0.831, 0.0, 0.8234, 0.0, 0.8007, 0.0, 0.8083, 0.0, 0.8083, 0.0, 0.8007, 0.0, 0.8007, 0.0, 0.8083, 0.0, 0.8083, 0.0, 0.8007, 0.0, 0.8083, 0.0, 0.8158, 0.0, 0.8158, 0.0, 0.8083, 0.0, 0.8007, 0.0, 0.8083, 0.0, 0.8083, 0.0, 0.8007, 0.0, 0.8007, 0.0, 0.8083, 0.0, 0.8083, 0.0, 0.8007, 0.0, 0.8083, 0.0, 0.8158, 0.0, 0.8158, 0.0, 0.8083, 0.0, 0.5734, 0.0, 0.581, 0.0, 0.581, 0.0, 0.5734, 0.0, 0.5734, 0.0, 0.581, 0.0, 0.581, 0.0, 0.5734, 0.0, 0.581, 0.0, 0.5886, 0.0, 0.5886, 0.0, 0.581, 0.0, 0.5583, 0.0, 0.5658, 0.0, 0.5658, 0.0, 0.5583, 0.0, 0.5583, 0.0, 0.5658, 0.0, 0.5658, 0.0, 0.5583, 0.0, 0.5658, 0.0, 0.5734, 0.0, 0.5734, 0.0, 0.5658, 0.0, 0.5583, 0.0, 0.5658, 0.0, 0.5658, 0.0, 0.5583, 0.0, 0.5583, 0.0, 0.5658, 0.0, 0.5658, 0.0, 0.5583, 0.0, 0.5658, 0.0, 0.5734, 0.0, 0.5734, 0.0, 0.5658, 0.0, 0.7855, 0.0, 0.7931, 0.0, 0.7931, 0.0, 0.7855, 0.0, 0.7855, 0.0, 0.7931, 0.0, 0.7931, 0.0, 0.7855, 0.0, 0.7931, 0.0, 0.8007, 0.0, 0.8007, 0.0, 0.7931, 0.0, 0.7704, 0.0, 0.778, 0.0, 0.778, 0.0, 0.7704, 0.0, 0.7704, 0.0, 0.778, 0.0, 0.778, 0.0, 0.7704, 0.0, 0.778, 0.0, 0.7855, 0.0, 0.7855, 0.0, 0.778, 0.0, 0.7704, 0.0, 0.778, 0.0, 0.778, 0.0, 0.7704, 0.0, 0.7704, 0.0, 0.778, 0.0, 0.778, 0.0, 0.7704, 0.0, 0.778, 0.0, 0.7855, 0.0, 0.7855, 0.0, 0.778, 0.0, 0.331, 0.0, 0.3386, 0.0, 0.3386, 0.0, 0.331, 0.0, 0.331, 0.0, 0.3386, 0.0, 0.3386, 0.0, 0.331, 0.0, 0.3386, 0.0, 0.3461, 0.0, 0.3461, 0.0, 0.3386, 0.0, 0.3158, 0.0, 0.3234, 0.0, 0.3234, 0.0, 0.3158, 0.0, 0.3158, 0.0, 0.3234, 0.0, 0.3234, 0.0, 0.3158, 0.0, 0.3234, 0.0, 0.331, 0.0, 0.331, 0.0, 0.3234, 0.0, 0.3158, 0.0, 0.3234, 0.0, 0.3234, 0.0, 0.3158, 0.0, 0.3158, 0.0, 0.3234, 0.0, 0.3234, 0.0, 0.3158, 0.0, 0.3234, 0.0, 0.331, 0.0, 0.331, 0.0, 0.3234, 0.0, 0.5431, 0.0, 0.5507, 0.0, 0.5507, 0.0, 0.5431, 0.0, 0.5431, 0.0, 0.5507, 0.0, 0.5507, 0.0, 0.5431, 0.0, 0.5507, 0.0, 0.5583, 0.0, 0.5583, 0.0, 0.5507, 0.0, 0.528, 0.0, 0.5355, 0.0, 0.5355, 0.0, 0.528, 0.0, 0.528, 0.0, 0.5355, 0.0, 0.5355, 0.0, 0.528, 0.0, 0.5355, 0.0, 0.5431, 0.0, 0.5431, 0.0, 0.5355, 0.0, 0.528, 0.0, 0.5355, 0.0, 0.5355, 0.0, 0.528, 0.0, 0.528, 0.0, 0.5355, 0.0, 0.5355, 0.0, 0.528, 0.0, 0.5355, 0.0, 0.5431, 0.0, 0.5431, 0.0, 0.5355, 0.0, 0.08857, 0.0, 0.09614, 0.0, 0.09614, 0.0, 0.08857, 0.0, 0.08857, 0.0, 0.09614, 0.0, 0.09614, 0.0, 0.08857, 0.0, 0.09614, 0.0, 0.1037, 0.0, 0.1037, 0.0, 0.09614, 0.0, 0.07341, 0.0, 0.08099, 0.0, 0.08099, 0.0, 0.07341, 0.0, 0.07341, 0.0, 0.08099, 0.0, 0.08099, 0.0, 0.07341, 0.0, 0.08099, 0.0, 0.08857, 0.0, 0.08857, 0.0, 0.08099, 0.0, 0.07341, 0.0, 0.08099, 0.0, 0.08099, 0.0, 0.07341, 0.0, 0.07341, 0.0, 0.08099, 0.0, 0.08099, 0.0, 0.07341, 0.0, 0.08099, 0.0, 0.08857, 0.0, 0.08857, 0.0, 0.08099, 0.0, 0.3007, 0.0, 0.3083, 0.0, 0.3083, 0.0, 0.3007, 0.0, 0.3007, 0.0, 0.3083, 0.0, 0.3083, 0.0, 0.3007, 0.0, 0.3083, 0.0, 0.3158, 0.0, 0.3158, 0.0, 0.3083, 0.0, 0.2855, 0.0, 0.2931, 0.0, 0.2931, 0.0, 0.2855, 0.0, 0.2855, 0.0, 0.2931, 0.0, 0.2931, 0.0, 0.2855, 0.0, 0.2931, 0.0, 0.3007, 0.0, 0.3007, 0.0, 0.2931, 0.0, 0.2855, 0.0, 0.2931, 0.0, 0.2931, 0.0, 0.2855, 0.0, 0.2855, 0.0, 0.2931, 0.0, 0.2931, 0.0, 0.2855, 0.0, 0.2931, 0.0, 0.3007, 0.0, 0.3007, 0.0, 0.2931, 0.0, 0.05826, 0.0, 0.06584, 0.0, 0.06584, 0.0, 0.05826, 0.0, 0.05826, 0.0, 0.06584, 0.0, 0.06584, 0.0, 0.05826, 0.0, 0.06584, 0.0, 0.07341, 0.0, 0.07341, 0.0, 0.06584, 0.0, 0.04311, 0.0, 0.05069, 0.0, 0.05069, 0.0, 0.04311, 0.0, 0.04311, 0.0, 0.05069, 0.0, 0.05069, 0.0, 0.04311, 0.0, 0.05069, 0.0, 0.05826, 0.0, 0.05826, 0.0, 0.05069, 0.0, 0.04311, 0.0, 0.05069, 0.0, 0.05069, 0.0, 0.04311, 0.0, 0.04311, 0.0, 0.05069, 0.0, 0.05069, 0.0, 0.04311, 0.0, 0.05069, 0.0, 0.05826, 0.0, 0.05826, 0.0, 0.05069, 0.0, 0.9371, 0.0, 0.9446, 0.0, 0.9446, 0.0, 0.9371, 0.0, 0.9371, 0.0, 0.9446, 0.0, 0.9446, 0.0, 0.9371, 0.0, 0.9446, 0.0, 0.9522, 0.0, 0.9522, 0.0, 0.9446, 0.0, 0.9219, 0.0, 0.9295, 0.0, 0.9295, 0.0, 0.9219, 0.0, 0.9219, 0.0, 0.9295, 0.0, 0.9295, 0.0, 0.9219, 0.0, 0.9295, 0.0, 0.9371, 0.0, 0.9371, 0.0, 0.9295, 0.0, 0.9219, 0.0, 0.9295, 0.0, 0.9295, 0.0, 0.9219, 0.0, 0.9219, 0.0, 0.9295, 0.0, 0.9295, 0.0, 0.9219, 0.0, 0.9295, 0.0, 0.9371, 0.0, 0.9371, 0.0, 0.9295, 0.0, 0.6946, 0.0, 0.7022, 0.0, 0.7022, 0.0, 0.6946, 0.0, 0.6946, 0.0, 0.7022, 0.0, 0.7022, 0.0, 0.6946, 0.0, 0.7022, 0.0, 0.7098, 0.0, 0.7098, 0.0, 0.7022, 0.0, 0.6795, 0.0, 0.6871, 0.0, 0.6871, 0.0, 0.6795, 0.0, 0.6795, 0.0, 0.6871, 0.0, 0.6871, 0.0, 0.6795, 0.0, 0.6871, 0.0, 0.6946, 0.0, 0.6946, 0.0, 0.6871, 0.0, 0.6795, 0.0, 0.6871, 0.0, 0.6871, 0.0, 0.6795, 0.0, 0.6795, 0.0, 0.6871, 0.0, 0.6871, 0.0, 0.6795, 0.0, 0.6871, 0.0, 0.6946, 0.0, 0.6946, 0.0, 0.6871, 0.0, 0.9067, 0.0, 0.9143, 0.0, 0.9143, 0.0, 0.9067, 0.0, 0.9067, 0.0, 0.9143, 0.0, 0.9143, 0.0, 0.9067, 0.0, 0.9143, 0.0, 0.9219, 0.0, 0.9219, 0.0, 0.9143, 0.0, 0.8916, 0.0, 0.8992, 0.0, 0.8992, 0.0, 0.8916, 0.0, 0.8916, 0.0, 0.8992, 0.0, 0.8992, 0.0, 0.8916, 0.0, 0.8992, 0.0, 0.9067, 0.0, 0.9067, 0.0, 0.8992, 0.0, 0.8916, 0.0, 0.8992, 0.0, 0.8992, 0.0, 0.8916, 0.0, 0.8916, 0.0, 0.8992, 0.0, 0.8992, 0.0, 0.8916, 0.0, 0.8992, 0.0, 0.9067, 0.0, 0.9067, 0.0, 0.8992, 0.0, 0.4522, 0.0, 0.4598, 0.0, 0.4598, 0.0, 0.4522, 0.0, 0.4522, 0.0, 0.4598, 0.0, 0.4598, 0.0, 0.4522, 0.0, 0.4598, 0.0, 0.4674, 0.0, 0.4674, 0.0, 0.4598, 0.0, 0.4371, 0.0, 0.4446, 0.0, 0.4446, 0.0, 0.4371, 0.0, 0.4371, 0.0, 0.4446, 0.0, 0.4446, 0.0, 0.4371, 0.0, 0.4446, 0.0, 0.4522, 0.0, 0.4522, 0.0, 0.4446, 0.0, 0.4371, 0.0, 0.4446, 0.0, 0.4446, 0.0, 0.4371, 0.0, 0.4371, 0.0, 0.4446, 0.0, 0.4446, 0.0, 0.4371, 0.0, 0.4446, 0.0, 0.4522, 0.0, 0.4522, 0.0, 0.4446, 0.0, 0.6643, 0.0, 0.6719, 0.0, 0.6719, 0.0, 0.6643, 0.0, 0.6643, 0.0, 0.6719, 0.0, 0.6719, 0.0, 0.6643, 0.0, 0.6719, 0.0, 0.6795, 0.0, 0.6795, 0.0, 0.6719, 0.0, 0.6492, 0.0, 0.6567, 0.0, 0.6567, 0.0, 0.6492, 0.0, 0.6492, 0.0, 0.6567, 0.0, 0.6567, 0.0, 0.6492, 0.0, 0.6567, 0.0, 0.6643, 0.0, 0.6643, 0.0, 0.6567, 0.0, 0.6492, 0.0, 0.6567, 0.0, 0.6567, 0.0, 0.6492, 0.0, 0.6492, 0.0, 0.6567, 0.0, 0.6567, 0.0, 0.6492, 0.0, 0.6567, 0.0, 0.6643, 0.0, 0.6643, 0.0, 0.6567, 0.0, 0.2098, 0.0, 0.2174, 0.0, 0.2174, 0.0, 0.2098, 0.0, 0.2098, 0.0, 0.2174, 0.0, 0.2174, 0.0, 0.2098, 0.0, 0.2174, 0.0, 0.2249, 0.0, 0.2249, 0.0, 0.2174, 0.0, 0.1946, 0.0, 0.2022, 0.0, 0.2022, 0.0, 0.1946, 0.0, 0.1946, 0.0, 0.2022, 0.0, 0.2022, 0.0, 0.1946, 0.0, 0.2022, 0.0, 0.2098, 0.0, 0.2098, 0.0, 0.2022, 0.0, 0.1946, 0.0, 0.2022, 0.0, 0.2022, 0.0, 0.1946, 0.0, 0.1946, 0.0, 0.2022, 0.0, 0.2022, 0.0, 0.1946, 0.0, 0.2022, 0.0, 0.2098, 0.0, 0.2098, 0.0, 0.2022, 0.0, 0.4219, 0.0, 0.4295, 0.0, 0.4295, 0.0, 0.4219, 0.0, 0.4219, 0.0, 0.4295, 0.0, 0.4295, 0.0, 0.4219, 0.0, 0.4295, 0.0, 0.4371, 0.0, 0.4371, 0.0, 0.4295, 0.0, 0.4067, 0.0, 0.4143, 0.0, 0.4143, 0.0, 0.4067, 0.0, 0.4067, 0.0, 0.4143, 0.0, 0.4143, 0.0, 0.4067, 0.0, 0.4143, 0.0, 0.4219, 0.0, 0.4219, 0.0, 0.4143, 0.0, 0.4067, 0.0, 0.4143, 0.0, 0.4143, 0.0, 0.4067, 0.0, 0.4067, 0.0, 0.4143, 0.0, 0.4143, 0.0, 0.4067, 0.0, 0.4143, 0.0, 0.4219, 0.0, 0.4219, 0.0, 0.4143, 0.0, 0.4219, 0.0, 0.4295, 0.0, 0.4295, 0.0, 0.4219, 0.0, 0.4219, 0.0, 0.4295, 0.0, 0.4295, 0.0, 0.4219, 0.0, 0.4295, 0.0, 0.4371, 0.0, 0.4371, 0.0, 0.4295, 0.0, 0.2098, 0.0, 0.2174, 0.0, 0.2174, 0.0, 0.2098, 0.0, 0.2098, 0.0, 0.2174, 0.0, 0.2174, 0.0, 0.2098, 0.0, 0.2174, 0.0, 0.2249, 0.0, 0.2249, 0.0, 0.2174, 0.0, 0.6643, 0.0, 0.6719, 0.0, 0.6719, 0.0, 0.6643, 0.0, 0.6643, 0.0, 0.6719, 0.0, 0.6719, 0.0, 0.6643, 0.0, 0.6719, 0.0, 0.6795, 0.0, 0.6795, 0.0, 0.6719, 0.0, 0.4522, 0.0, 0.4598, 0.0, 0.4598, 0.0, 0.4522, 0.0, 0.4522, 0.0, 0.4598, 0.0, 0.4598, 0.0, 0.4522, 0.0, 0.4598, 0.0, 0.4674, 0.0, 0.4674, 0.0, 0.4598, 0.0, 0.9067, 0.0, 0.9143, 0.0, 0.9143, 0.0, 0.9067, 0.0, 0.9067, 0.0, 0.9143, 0.0, 0.9143, 0.0, 0.9067, 0.0, 0.9143, 0.0, 0.9219, 0.0, 0.9219, 0.0, 0.9143, 0.0, 0.6946, 0.0, 0.7022, 0.0, 0.7022, 0.0, 0.6946, 0.0, 0.6946, 0.0, 0.7022, 0.0, 0.7022, 0.0, 0.6946, 0.0, 0.7022, 0.0, 0.7098, 0.0, 0.7098, 0.0, 0.7022, 0.0, 0.9371, 0.0, 0.9446, 0.0, 0.9446, 0.0, 0.9371, 0.0, 0.9371, 0.0, 0.9446, 0.0, 0.9446, 0.0, 0.9371, 0.0, 0.9446, 0.0, 0.9522, 0.0, 0.9522, 0.0, 0.9446, 0.0, 0.05826, 0.0, 0.06584, 0.0, 0.06584, 0.0, 0.05826, 0.0, 0.05826, 0.0, 0.06584, 0.0, 0.06584, 0.0, 0.05826, 0.0, 0.06584, 0.0, 0.07341, 0.0, 0.07341, 0.0, 0.06584, 0.0, 0.3007, 0.0, 0.3083, 0.0, 0.3083, 0.0, 0.3007, 0.0, 0.3007, 0.0, 0.3083, 0.0, 0.3083, 0.0, 0.3007, 0.0, 0.3083, 0.0, 0.3158, 0.0, 0.3158, 0.0, 0.3083, 0.0, 0.08857, 0.0, 0.09614, 0.0, 0.09614, 0.0, 0.08857, 0.0, 0.08857, 0.0, 0.09614, 0.0, 0.09614, 0.0, 0.08857, 0.0, 0.09614, 0.0, 0.1037, 0.0, 0.1037, 0.0, 0.09614, 0.0, 0.5431, 0.0, 0.5507, 0.0, 0.5507, 0.0, 0.5431, 0.0, 0.5431, 0.0, 0.5507, 0.0, 0.5507, 0.0, 0.5431, 0.0, 0.5507, 0.0, 0.5583, 0.0, 0.5583, 0.0, 0.5507, 0.0, 0.331, 0.0, 0.3386, 0.0, 0.3386, 0.0, 0.331, 0.0, 0.331, 0.0, 0.3386, 0.0, 0.3386, 0.0, 0.331, 0.0, 0.3386, 0.0, 0.3461, 0.0, 0.3461, 0.0, 0.3386, 0.0, 0.7855, 0.0, 0.7931, 0.0, 0.7931, 0.0, 0.7855, 0.0, 0.7855, 0.0, 0.7931, 0.0, 0.7931, 0.0, 0.7855, 0.0, 0.7931, 0.0, 0.8007, 0.0, 0.8007, 0.0, 0.7931, 0.0, 0.5734, 0.0, 0.581, 0.0, 0.581, 0.0, 0.5734, 0.0, 0.5734, 0.0, 0.581, 0.0, 0.581, 0.0, 0.5734, 0.0, 0.581, 0.0, 0.5886, 0.0, 0.5886, 0.0, 0.581, 0.0, 0.8158, 0.0, 0.8234, 0.0, 0.8234, 0.0, 0.8158, 0.0, 0.8158, 0.0, 0.8234, 0.0, 0.8234, 0.0, 0.8158, 0.0, 0.8234, 0.0, 0.831, 0.0, 0.831, 0.0, 0.8234, 0.0, 0.1795, 0.0, 0.1871, 0.0, 0.1871, 0.0, 0.1795, 0.0, 0.1795, 0.0, 0.1871, 0.0, 0.1871, 0.0, 0.1795, 0.0, 0.1871, 0.0, 0.1946, 0.0, 0.1946, 0.0, 0.1871])
me_plane.update()

# ---- objects
ob_plane = bpy.data.objects.new('Plane', me_plane)
ob_wind = bpy.data.objects.new('Wind', None)

# ---- transforms, parenting, visibility, modifiers, constraints
ob_plane.location = (0.0, 0.0, 0.0)
ob_plane.scale = (-0.3393, -19.6, -0.3393)
_vg = ob_plane.vertex_groups.new(name='pino')
_m = ob_plane.modifiers.new('Cloth', 'CLOTH')
_m.collision_settings.use_self_collision = True
ob_wind.location = (15.56, 0.0, -6.503)
ob_wind.rotation_euler = (0.894, -0.374, -1.49)
ob_wind.empty_display_type = 'SINGLE_ARROW'

# ---- collection membership
col_collection.objects.link(ob_plane)
col_collection.objects.link(ob_wind)

# ---- scene / render settings (as saved in the file)
scene.frame_start = 1; scene.frame_end = 250; scene.frame_set(11)
scene.render.engine = 'BLENDER_EEVEE_NEXT'
scene.cycles.sampling_pattern = 'TABULATED_SOBOL'
scene.cycles.use_light_tree = False
scene.view_settings.view_transform = 'Filmic'
bpy.context.view_layer.update()

# ---- added for rendering (the .blend has no active camera and no usable light): camera, sun
cam_auto = bpy.data.cameras.new('AutoCamera')
cam_auto.lens = 50.0
cam_auto.sensor_width = 36.0
cam_auto.clip_end = 1000.0
ob_auto_camera = bpy.data.objects.new('AutoCamera', cam_auto)
scene.collection.objects.link(ob_auto_camera)
ob_auto_camera.location = (38.1131, -43.7586, 29.0608)
ob_auto_camera.rotation_euler = (1.09748, -7.21219e-08, 0.694738)
scene.camera = ob_auto_camera
light_auto_sun = bpy.data.lights.new('AutoSun', 'SUN')
light_auto_sun.energy = 3.0
light_auto_sun.angle = 0.0523599
ob_auto_sun = bpy.data.objects.new('AutoSun', light_auto_sun)
scene.collection.objects.link(ob_auto_sun)
ob_auto_sun.rotation_euler = (0.872665, 0.174533, 0.523599)
bpy.context.view_layer.update()
